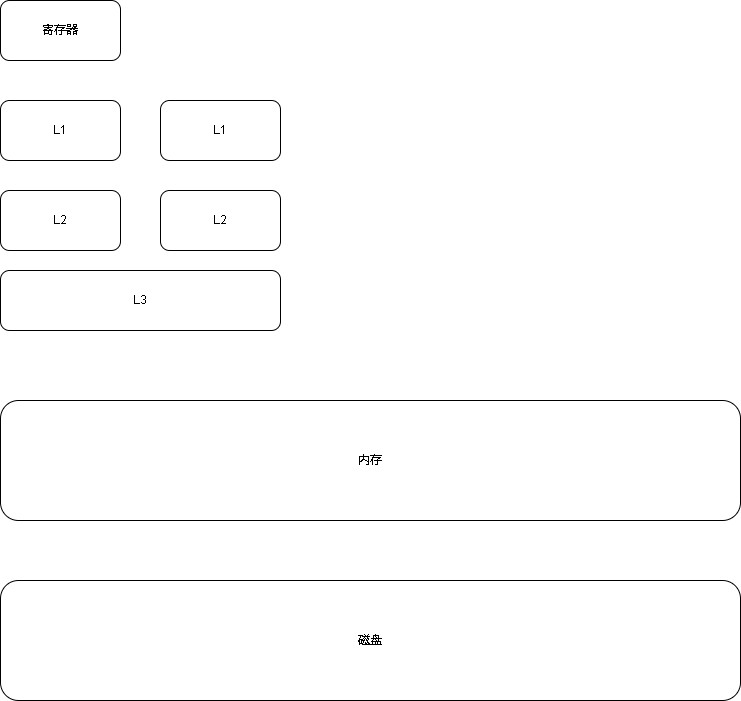

The diagram above was exported from draw.io. Its source (the exported page's mxGraphModel, read from the mxfile embedded in the PNG):
<mxGraphModel dx="1422" dy="754" grid="1" gridSize="10" guides="1" tooltips="1" connect="1" arrows="1" fold="1" page="1" pageScale="1" pageWidth="827" pageHeight="1169" math="0" shadow="0">
  <root>
    <mxCell id="0" />
    <mxCell id="1" parent="0" />
    <mxCell id="0x-WbolQ7GH1_gTtB_51-1" value="寄存器" style="rounded=1;whiteSpace=wrap;html=1;" vertex="1" parent="1">
      <mxGeometry x="220" y="110" width="120" height="60" as="geometry" />
    </mxCell>
    <mxCell id="0x-WbolQ7GH1_gTtB_51-2" value="L1" style="rounded=1;whiteSpace=wrap;html=1;" vertex="1" parent="1">
      <mxGeometry x="220" y="210" width="120" height="60" as="geometry" />
    </mxCell>
    <mxCell id="0x-WbolQ7GH1_gTtB_51-3" value="L2" style="rounded=1;whiteSpace=wrap;html=1;" vertex="1" parent="1">
      <mxGeometry x="220" y="300" width="120" height="60" as="geometry" />
    </mxCell>
    <mxCell id="0x-WbolQ7GH1_gTtB_51-4" value="L1" style="rounded=1;whiteSpace=wrap;html=1;" vertex="1" parent="1">
      <mxGeometry x="380" y="210" width="120" height="60" as="geometry" />
    </mxCell>
    <mxCell id="0x-WbolQ7GH1_gTtB_51-5" value="L2" style="rounded=1;whiteSpace=wrap;html=1;" vertex="1" parent="1">
      <mxGeometry x="380" y="300" width="120" height="60" as="geometry" />
    </mxCell>
    <mxCell id="0x-WbolQ7GH1_gTtB_51-6" value="L3" style="rounded=1;whiteSpace=wrap;html=1;" vertex="1" parent="1">
      <mxGeometry x="220" y="380" width="280" height="60" as="geometry" />
    </mxCell>
    <mxCell id="0x-WbolQ7GH1_gTtB_51-7" value="内存" style="rounded=1;whiteSpace=wrap;html=1;" vertex="1" parent="1">
      <mxGeometry x="220" y="510" width="740" height="120" as="geometry" />
    </mxCell>
    <mxCell id="0x-WbolQ7GH1_gTtB_51-8" value="磁盘" style="rounded=1;whiteSpace=wrap;html=1;" vertex="1" parent="1">
      <mxGeometry x="220" y="690" width="740" height="120" as="geometry" />
    </mxCell>
  </root>
</mxGraphModel>